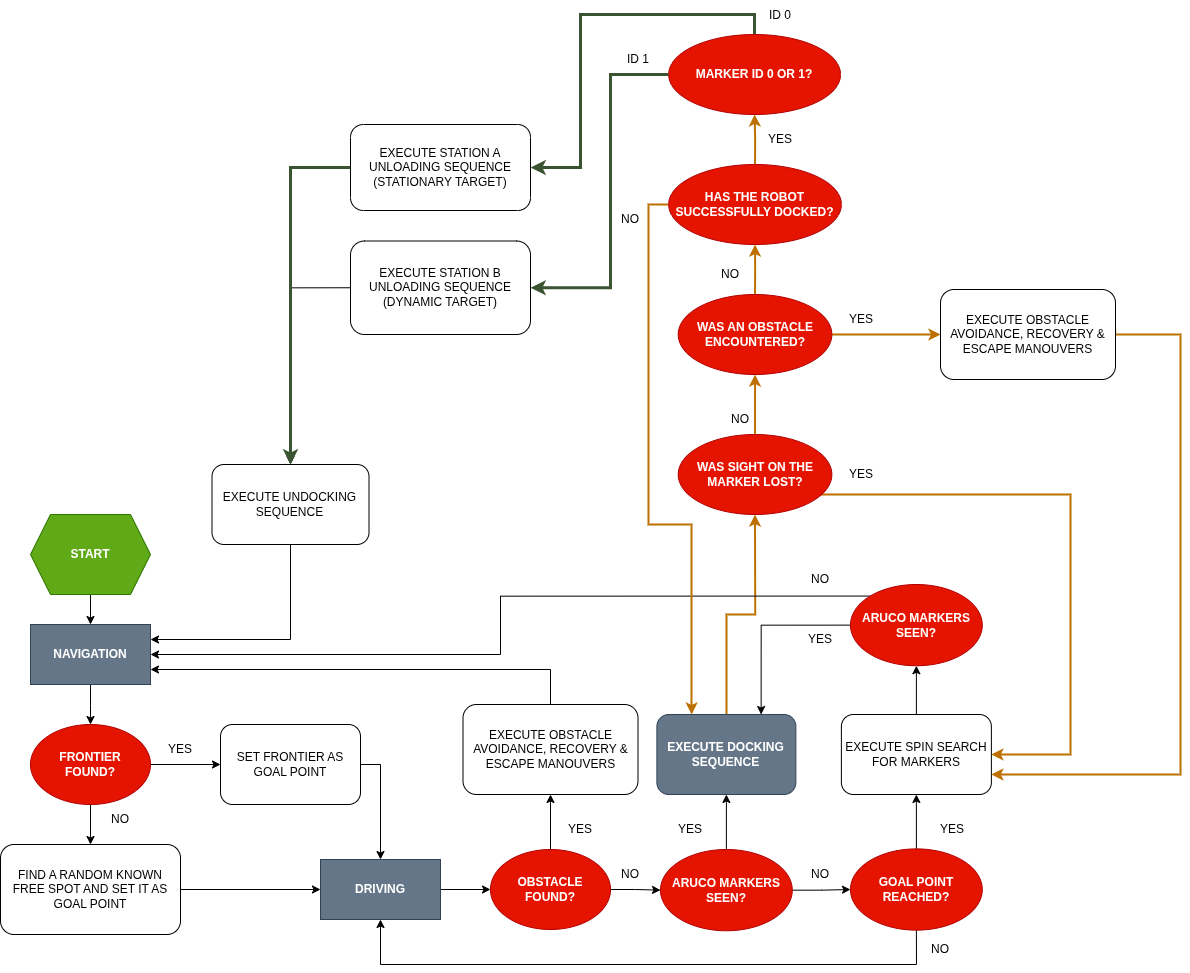

The diagram above was exported from draw.io. Its source (the exported page's mxGraphModel, read from the mxfile embedded in the PNG):
<mxGraphModel dx="2580" dy="2782" grid="1" gridSize="10" guides="1" tooltips="1" connect="1" arrows="1" fold="1" page="1" pageScale="1" pageWidth="827" pageHeight="1169" math="0" shadow="0">
  <root>
    <mxCell id="0" />
    <mxCell id="1" parent="0" />
    <mxCell id="d7oPRknH5dtlPTkiz4TG-5" edge="1" parent="1" source="d7oPRknH5dtlPTkiz4TG-1" style="edgeStyle=orthogonalEdgeStyle;rounded=0;orthogonalLoop=1;jettySize=auto;html=1;" value="">
      <mxGeometry relative="1" as="geometry">
        <mxPoint x="100" y="150" as="targetPoint" />
      </mxGeometry>
    </mxCell>
    <mxCell id="d7oPRknH5dtlPTkiz4TG-1" parent="1" style="shape=hexagon;perimeter=hexagonPerimeter2;whiteSpace=wrap;html=1;fixedSize=1;fillColor=#60a917;fontColor=#ffffff;strokeColor=#2D7600;fontStyle=1" value="START" vertex="1">
      <mxGeometry height="80" width="120" x="40" y="40" as="geometry" />
    </mxCell>
    <mxCell id="d7oPRknH5dtlPTkiz4TG-4" edge="1" parent="1" style="edgeStyle=orthogonalEdgeStyle;rounded=0;orthogonalLoop=1;jettySize=auto;html=1;" target="d7oPRknH5dtlPTkiz4TG-3" value="">
      <mxGeometry relative="1" as="geometry">
        <mxPoint x="100" y="210" as="sourcePoint" />
      </mxGeometry>
    </mxCell>
    <mxCell id="d7oPRknH5dtlPTkiz4TG-7" edge="1" parent="1" source="d7oPRknH5dtlPTkiz4TG-3" style="edgeStyle=orthogonalEdgeStyle;rounded=0;orthogonalLoop=1;jettySize=auto;html=1;" target="d7oPRknH5dtlPTkiz4TG-6" value="">
      <mxGeometry relative="1" as="geometry" />
    </mxCell>
    <mxCell id="d7oPRknH5dtlPTkiz4TG-11" edge="1" parent="1" source="d7oPRknH5dtlPTkiz4TG-3" style="edgeStyle=orthogonalEdgeStyle;rounded=0;orthogonalLoop=1;jettySize=auto;html=1;" target="d7oPRknH5dtlPTkiz4TG-10" value="">
      <mxGeometry relative="1" as="geometry" />
    </mxCell>
    <mxCell id="d7oPRknH5dtlPTkiz4TG-3" parent="1" style="ellipse;whiteSpace=wrap;html=1;fillColor=#e51400;fontColor=#ffffff;strokeColor=#B20000;fontStyle=1" value="FRONTIER&lt;br&gt;FOUND?" vertex="1">
      <mxGeometry height="80" width="120" x="40" y="250" as="geometry" />
    </mxCell>
    <mxCell id="d7oPRknH5dtlPTkiz4TG-17" edge="1" parent="1" source="d7oPRknH5dtlPTkiz4TG-6" style="edgeStyle=orthogonalEdgeStyle;rounded=0;orthogonalLoop=1;jettySize=auto;html=1;entryX=0.5;entryY=0;entryDx=0;entryDy=0;exitX=1;exitY=0.5;exitDx=0;exitDy=0;" target="d7oPRknH5dtlPTkiz4TG-16">
      <mxGeometry relative="1" as="geometry" />
    </mxCell>
    <mxCell id="d7oPRknH5dtlPTkiz4TG-6" parent="1" style="rounded=1;whiteSpace=wrap;html=1;" value="SET FRONTIER AS GOAL POINT" vertex="1">
      <mxGeometry height="80" width="140" x="230" y="250" as="geometry" />
    </mxCell>
    <mxCell id="d7oPRknH5dtlPTkiz4TG-8" parent="1" style="text;html=1;whiteSpace=wrap;strokeColor=none;fillColor=none;align=center;verticalAlign=middle;rounded=0;" value="YES" vertex="1">
      <mxGeometry height="30" width="60" x="160" y="260" as="geometry" />
    </mxCell>
    <mxCell id="d7oPRknH5dtlPTkiz4TG-18" edge="1" parent="1" source="d7oPRknH5dtlPTkiz4TG-10" style="edgeStyle=orthogonalEdgeStyle;rounded=0;orthogonalLoop=1;jettySize=auto;html=1;" target="d7oPRknH5dtlPTkiz4TG-16">
      <mxGeometry relative="1" as="geometry" />
    </mxCell>
    <mxCell id="d7oPRknH5dtlPTkiz4TG-10" parent="1" style="rounded=1;whiteSpace=wrap;html=1;" value="FIND A RANDOM KNOWN FREE SPOT AND SET IT AS GOAL POINT" vertex="1">
      <mxGeometry height="90" width="180" x="10" y="370" as="geometry" />
    </mxCell>
    <mxCell id="d7oPRknH5dtlPTkiz4TG-12" parent="1" style="text;html=1;whiteSpace=wrap;strokeColor=none;fillColor=none;align=center;verticalAlign=middle;rounded=0;" value="NO" vertex="1">
      <mxGeometry height="30" width="60" x="100" y="330" as="geometry" />
    </mxCell>
    <mxCell id="d7oPRknH5dtlPTkiz4TG-15" parent="1" style="rounded=0;whiteSpace=wrap;html=1;fillColor=#647687;fontColor=#ffffff;strokeColor=#314354;fontStyle=1" value="NAVIGATION" vertex="1">
      <mxGeometry height="60" width="120" x="40" y="150" as="geometry" />
    </mxCell>
    <mxCell id="d7oPRknH5dtlPTkiz4TG-20" edge="1" parent="1" source="d7oPRknH5dtlPTkiz4TG-16" style="edgeStyle=orthogonalEdgeStyle;rounded=0;orthogonalLoop=1;jettySize=auto;html=1;entryX=0;entryY=0.5;entryDx=0;entryDy=0;" target="d7oPRknH5dtlPTkiz4TG-19">
      <mxGeometry relative="1" as="geometry" />
    </mxCell>
    <mxCell id="d7oPRknH5dtlPTkiz4TG-16" parent="1" style="rounded=0;whiteSpace=wrap;html=1;fillColor=#647687;fontColor=#ffffff;strokeColor=#314354;fontStyle=1" value="DRIVING" vertex="1">
      <mxGeometry height="60" width="120" x="330" y="385" as="geometry" />
    </mxCell>
    <mxCell id="d7oPRknH5dtlPTkiz4TG-22" edge="1" parent="1" source="d7oPRknH5dtlPTkiz4TG-19" style="edgeStyle=orthogonalEdgeStyle;rounded=0;orthogonalLoop=1;jettySize=auto;html=1;exitX=0.5;exitY=0;exitDx=0;exitDy=0;entryX=0.5;entryY=1;entryDx=0;entryDy=0;" target="d7oPRknH5dtlPTkiz4TG-21">
      <mxGeometry relative="1" as="geometry" />
    </mxCell>
    <mxCell id="d7oPRknH5dtlPTkiz4TG-26" edge="1" parent="1" source="d7oPRknH5dtlPTkiz4TG-19" style="edgeStyle=orthogonalEdgeStyle;rounded=0;orthogonalLoop=1;jettySize=auto;html=1;entryX=0;entryY=0.5;entryDx=0;entryDy=0;" target="d7oPRknH5dtlPTkiz4TG-25">
      <mxGeometry relative="1" as="geometry" />
    </mxCell>
    <mxCell id="d7oPRknH5dtlPTkiz4TG-19" parent="1" style="ellipse;whiteSpace=wrap;html=1;fillColor=#e51400;fontColor=#ffffff;strokeColor=#B20000;fontStyle=1" value="OBSTACLE&lt;br&gt;FOUND?" vertex="1">
      <mxGeometry height="80" width="120" x="500" y="375" as="geometry" />
    </mxCell>
    <mxCell id="d7oPRknH5dtlPTkiz4TG-23" edge="1" parent="1" source="d7oPRknH5dtlPTkiz4TG-21" style="edgeStyle=orthogonalEdgeStyle;rounded=0;orthogonalLoop=1;jettySize=auto;html=1;exitX=0.5;exitY=0;exitDx=0;exitDy=0;entryX=1;entryY=0.75;entryDx=0;entryDy=0;" target="d7oPRknH5dtlPTkiz4TG-15">
      <mxGeometry relative="1" as="geometry" />
    </mxCell>
    <mxCell id="d7oPRknH5dtlPTkiz4TG-21" parent="1" style="rounded=1;whiteSpace=wrap;html=1;" value="EXECUTE OBSTACLE AVOIDANCE, RECOVERY &amp;amp; ESCAPE MANOUVERS" vertex="1">
      <mxGeometry height="90" width="175" x="472.5" y="230" as="geometry" />
    </mxCell>
    <mxCell id="d7oPRknH5dtlPTkiz4TG-24" parent="1" style="text;html=1;whiteSpace=wrap;strokeColor=none;fillColor=none;align=center;verticalAlign=middle;rounded=0;" value="YES" vertex="1">
      <mxGeometry height="30" width="60" x="560" y="340" as="geometry" />
    </mxCell>
    <mxCell id="d7oPRknH5dtlPTkiz4TG-29" edge="1" parent="1" source="d7oPRknH5dtlPTkiz4TG-25" style="edgeStyle=orthogonalEdgeStyle;rounded=0;orthogonalLoop=1;jettySize=auto;html=1;" target="d7oPRknH5dtlPTkiz4TG-28">
      <mxGeometry relative="1" as="geometry" />
    </mxCell>
    <mxCell id="d7oPRknH5dtlPTkiz4TG-34" edge="1" parent="1" source="d7oPRknH5dtlPTkiz4TG-25" style="edgeStyle=orthogonalEdgeStyle;rounded=0;orthogonalLoop=1;jettySize=auto;html=1;" target="d7oPRknH5dtlPTkiz4TG-33" value="">
      <mxGeometry relative="1" as="geometry" />
    </mxCell>
    <mxCell id="d7oPRknH5dtlPTkiz4TG-25" parent="1" style="ellipse;whiteSpace=wrap;html=1;fillColor=#e51400;fontColor=#ffffff;strokeColor=#B20000;fontStyle=1" value="ARUCO MARKERS SEEN?" vertex="1">
      <mxGeometry height="81.25" width="131.76" x="670" y="375" as="geometry" />
    </mxCell>
    <mxCell id="d7oPRknH5dtlPTkiz4TG-27" parent="1" style="text;html=1;whiteSpace=wrap;strokeColor=none;fillColor=none;align=center;verticalAlign=middle;rounded=0;" value="NO" vertex="1">
      <mxGeometry height="30" width="60" x="610" y="385" as="geometry" />
    </mxCell>
    <mxCell id="d7oPRknH5dtlPTkiz4TG-31" edge="1" parent="1" source="d7oPRknH5dtlPTkiz4TG-28" style="edgeStyle=orthogonalEdgeStyle;rounded=0;orthogonalLoop=1;jettySize=auto;html=1;exitX=0.5;exitY=1;exitDx=0;exitDy=0;entryX=0.5;entryY=1;entryDx=0;entryDy=0;" target="d7oPRknH5dtlPTkiz4TG-16">
      <mxGeometry relative="1" as="geometry">
        <Array as="points">
          <mxPoint x="926" y="490" />
          <mxPoint x="390" y="490" />
        </Array>
      </mxGeometry>
    </mxCell>
    <mxCell id="d7oPRknH5dtlPTkiz4TG-37" edge="1" parent="1" source="d7oPRknH5dtlPTkiz4TG-28" style="edgeStyle=orthogonalEdgeStyle;rounded=0;orthogonalLoop=1;jettySize=auto;html=1;" target="d7oPRknH5dtlPTkiz4TG-35" value="">
      <mxGeometry relative="1" as="geometry" />
    </mxCell>
    <mxCell id="d7oPRknH5dtlPTkiz4TG-28" parent="1" style="ellipse;whiteSpace=wrap;html=1;fillColor=#e51400;fontColor=#ffffff;strokeColor=#B20000;fontStyle=1" value="GOAL POINT REACHED?" vertex="1">
      <mxGeometry height="81.25" width="131.76" x="860" y="374.38" as="geometry" />
    </mxCell>
    <mxCell id="d7oPRknH5dtlPTkiz4TG-30" parent="1" style="text;html=1;whiteSpace=wrap;strokeColor=none;fillColor=none;align=center;verticalAlign=middle;rounded=0;" value="NO" vertex="1">
      <mxGeometry height="30" width="60" x="800" y="385" as="geometry" />
    </mxCell>
    <mxCell id="d7oPRknH5dtlPTkiz4TG-32" parent="1" style="text;html=1;whiteSpace=wrap;strokeColor=none;fillColor=none;align=center;verticalAlign=middle;rounded=0;" value="NO" vertex="1">
      <mxGeometry height="30" width="60" x="920" y="460" as="geometry" />
    </mxCell>
    <mxCell id="1Gg74l9V6QrPhS_TrKVW-2" edge="1" parent="1" source="d7oPRknH5dtlPTkiz4TG-33" style="edgeStyle=orthogonalEdgeStyle;rounded=0;orthogonalLoop=1;jettySize=auto;html=1;exitX=0.5;exitY=0;exitDx=0;exitDy=0;entryX=0.5;entryY=1;entryDx=0;entryDy=0;fillColor=#f0a30a;strokeColor=#BD7000;strokeWidth=2;" target="1Gg74l9V6QrPhS_TrKVW-1">
      <mxGeometry relative="1" as="geometry" />
    </mxCell>
    <mxCell id="d7oPRknH5dtlPTkiz4TG-33" parent="1" style="rounded=1;whiteSpace=wrap;html=1;fillColor=#647687;fontColor=#ffffff;strokeColor=#314354;fontStyle=1" value="EXECUTE DOCKING SEQUENCE" vertex="1">
      <mxGeometry height="80" width="139" x="666.38" y="240" as="geometry" />
    </mxCell>
    <mxCell id="d7oPRknH5dtlPTkiz4TG-43" edge="1" parent="1" source="d7oPRknH5dtlPTkiz4TG-35" style="edgeStyle=orthogonalEdgeStyle;rounded=0;orthogonalLoop=1;jettySize=auto;html=1;" target="d7oPRknH5dtlPTkiz4TG-42" value="">
      <mxGeometry relative="1" as="geometry" />
    </mxCell>
    <mxCell id="d7oPRknH5dtlPTkiz4TG-35" parent="1" style="rounded=1;whiteSpace=wrap;html=1;" value="EXECUTE SPIN SEARCH FOR MARKERS" vertex="1">
      <mxGeometry height="80" width="150" x="850.88" y="240" as="geometry" />
    </mxCell>
    <mxCell id="d7oPRknH5dtlPTkiz4TG-39" parent="1" style="text;html=1;whiteSpace=wrap;strokeColor=none;fillColor=none;align=center;verticalAlign=middle;rounded=0;" value="YES" vertex="1">
      <mxGeometry height="30" width="60" x="670" y="340" as="geometry" />
    </mxCell>
    <mxCell id="d7oPRknH5dtlPTkiz4TG-41" parent="1" style="text;html=1;whiteSpace=wrap;strokeColor=none;fillColor=none;align=center;verticalAlign=middle;rounded=0;" value="YES" vertex="1">
      <mxGeometry height="30" width="60" x="931.76" y="340" as="geometry" />
    </mxCell>
    <mxCell id="d7oPRknH5dtlPTkiz4TG-44" edge="1" parent="1" source="d7oPRknH5dtlPTkiz4TG-42" style="edgeStyle=orthogonalEdgeStyle;rounded=0;orthogonalLoop=1;jettySize=auto;html=1;exitX=0;exitY=0.5;exitDx=0;exitDy=0;entryX=0.75;entryY=0;entryDx=0;entryDy=0;" target="d7oPRknH5dtlPTkiz4TG-33">
      <mxGeometry relative="1" as="geometry" />
    </mxCell>
    <mxCell id="1Gg74l9V6QrPhS_TrKVW-14" edge="1" parent="1" source="d7oPRknH5dtlPTkiz4TG-42" style="edgeStyle=orthogonalEdgeStyle;rounded=0;orthogonalLoop=1;jettySize=auto;html=1;exitX=0;exitY=0;exitDx=0;exitDy=0;entryX=1;entryY=0.5;entryDx=0;entryDy=0;" target="d7oPRknH5dtlPTkiz4TG-15">
      <mxGeometry relative="1" as="geometry">
        <Array as="points">
          <mxPoint x="510" y="122" />
          <mxPoint x="510" y="180" />
        </Array>
      </mxGeometry>
    </mxCell>
    <mxCell id="d7oPRknH5dtlPTkiz4TG-42" parent="1" style="ellipse;whiteSpace=wrap;html=1;fillColor=#e51400;fontColor=#ffffff;strokeColor=#B20000;fontStyle=1" value="ARUCO MARKERS SEEN?" vertex="1">
      <mxGeometry height="81.25" width="131.76" x="860" y="110" as="geometry" />
    </mxCell>
    <mxCell id="d7oPRknH5dtlPTkiz4TG-45" parent="1" style="text;html=1;whiteSpace=wrap;strokeColor=none;fillColor=none;align=center;verticalAlign=middle;rounded=0;" value="YES" vertex="1">
      <mxGeometry height="30" width="60" x="800" y="150" as="geometry" />
    </mxCell>
    <mxCell id="d7oPRknH5dtlPTkiz4TG-47" parent="1" style="text;html=1;whiteSpace=wrap;strokeColor=none;fillColor=none;align=center;verticalAlign=middle;rounded=0;" value="NO" vertex="1">
      <mxGeometry height="30" width="60" x="800" y="90" as="geometry" />
    </mxCell>
    <mxCell id="1Gg74l9V6QrPhS_TrKVW-3" edge="1" parent="1" source="1Gg74l9V6QrPhS_TrKVW-1" style="edgeStyle=orthogonalEdgeStyle;rounded=0;orthogonalLoop=1;jettySize=auto;html=1;exitX=1;exitY=0.5;exitDx=0;exitDy=0;entryX=1;entryY=0.5;entryDx=0;entryDy=0;strokeWidth=2;fillColor=#f0a30a;strokeColor=#BD7000;" target="d7oPRknH5dtlPTkiz4TG-35">
      <mxGeometry relative="1" as="geometry">
        <Array as="points">
          <mxPoint x="813" y="20" />
          <mxPoint x="1080" y="20" />
          <mxPoint x="1080" y="280" />
        </Array>
      </mxGeometry>
    </mxCell>
    <mxCell id="1Gg74l9V6QrPhS_TrKVW-8" edge="1" parent="1" source="1Gg74l9V6QrPhS_TrKVW-1" style="edgeStyle=orthogonalEdgeStyle;rounded=0;orthogonalLoop=1;jettySize=auto;html=1;fillColor=#f0a30a;strokeColor=#BD7000;strokeWidth=2;" target="1Gg74l9V6QrPhS_TrKVW-7" value="">
      <mxGeometry relative="1" as="geometry" />
    </mxCell>
    <mxCell id="1Gg74l9V6QrPhS_TrKVW-1" parent="1" style="ellipse;whiteSpace=wrap;html=1;fillColor=#e51400;fontColor=#ffffff;strokeColor=#B20000;fontStyle=1" value="WAS SIGHT ON THE MARKER LOST?" vertex="1">
      <mxGeometry height="80" width="153.62" x="687.72" y="-40" as="geometry" />
    </mxCell>
    <mxCell id="1Gg74l9V6QrPhS_TrKVW-4" parent="1" style="text;html=1;whiteSpace=wrap;strokeColor=none;fillColor=none;align=center;verticalAlign=middle;rounded=0;" value="YES" vertex="1">
      <mxGeometry height="30" width="60" x="841.34" y="-15" as="geometry" />
    </mxCell>
    <mxCell id="1Gg74l9V6QrPhS_TrKVW-11" edge="1" parent="1" source="1Gg74l9V6QrPhS_TrKVW-7" style="edgeStyle=orthogonalEdgeStyle;rounded=0;orthogonalLoop=1;jettySize=auto;html=1;fillColor=#f0a30a;strokeColor=#BD7000;strokeWidth=2;" target="1Gg74l9V6QrPhS_TrKVW-10" value="">
      <mxGeometry relative="1" as="geometry" />
    </mxCell>
    <mxCell id="1Gg74l9V6QrPhS_TrKVW-17" edge="1" parent="1" source="1Gg74l9V6QrPhS_TrKVW-7" style="edgeStyle=orthogonalEdgeStyle;rounded=0;orthogonalLoop=1;jettySize=auto;html=1;fillColor=#f0a30a;strokeColor=#BD7000;strokeWidth=2;" target="1Gg74l9V6QrPhS_TrKVW-16" value="">
      <mxGeometry relative="1" as="geometry" />
    </mxCell>
    <mxCell id="1Gg74l9V6QrPhS_TrKVW-7" parent="1" style="ellipse;whiteSpace=wrap;html=1;fillColor=#e51400;fontColor=#ffffff;strokeColor=#B20000;fontStyle=1" value="WAS AN OBSTACLE ENCOUNTERED?" vertex="1">
      <mxGeometry height="80" width="153.62" x="687.7199999999999" y="-180" as="geometry" />
    </mxCell>
    <mxCell id="1Gg74l9V6QrPhS_TrKVW-9" parent="1" style="text;html=1;whiteSpace=wrap;strokeColor=none;fillColor=none;align=center;verticalAlign=middle;rounded=0;" value="NO" vertex="1">
      <mxGeometry height="30" width="60" x="720" y="-70" as="geometry" />
    </mxCell>
    <mxCell id="1Gg74l9V6QrPhS_TrKVW-13" edge="1" parent="1" source="1Gg74l9V6QrPhS_TrKVW-10" style="edgeStyle=orthogonalEdgeStyle;rounded=0;orthogonalLoop=1;jettySize=auto;html=1;entryX=1;entryY=0.75;entryDx=0;entryDy=0;strokeWidth=2;fillColor=#f0a30a;strokeColor=#BD7000;exitX=0.997;exitY=0.4;exitDx=0;exitDy=0;exitPerimeter=0;" target="d7oPRknH5dtlPTkiz4TG-35">
      <mxGeometry relative="1" as="geometry">
        <Array as="points">
          <mxPoint x="1125" y="-140" />
          <mxPoint x="1190" y="-140" />
          <mxPoint x="1190" y="300" />
        </Array>
      </mxGeometry>
    </mxCell>
    <mxCell id="1Gg74l9V6QrPhS_TrKVW-10" parent="1" style="rounded=1;whiteSpace=wrap;html=1;" value="EXECUTE OBSTACLE AVOIDANCE, RECOVERY &amp;amp; ESCAPE MANOUVERS" vertex="1">
      <mxGeometry height="90" width="175" x="950" y="-185" as="geometry" />
    </mxCell>
    <mxCell id="1Gg74l9V6QrPhS_TrKVW-12" parent="1" style="text;html=1;whiteSpace=wrap;strokeColor=none;fillColor=none;align=center;verticalAlign=middle;rounded=0;" value="YES" vertex="1">
      <mxGeometry height="30" width="60" x="841.34" y="-170" as="geometry" />
    </mxCell>
    <mxCell id="1Gg74l9V6QrPhS_TrKVW-19" edge="1" parent="1" source="1Gg74l9V6QrPhS_TrKVW-16" style="edgeStyle=orthogonalEdgeStyle;rounded=0;orthogonalLoop=1;jettySize=auto;html=1;exitX=0;exitY=0.5;exitDx=0;exitDy=0;entryX=0.25;entryY=0;entryDx=0;entryDy=0;fillColor=#f0a30a;strokeColor=#BD7000;strokeWidth=2;" target="d7oPRknH5dtlPTkiz4TG-33">
      <mxGeometry relative="1" as="geometry">
        <Array as="points">
          <mxPoint x="658" y="-270" />
          <mxPoint x="658" y="50" />
          <mxPoint x="701" y="50" />
        </Array>
      </mxGeometry>
    </mxCell>
    <mxCell id="1Gg74l9V6QrPhS_TrKVW-25" edge="1" parent="1" source="1Gg74l9V6QrPhS_TrKVW-16" style="edgeStyle=orthogonalEdgeStyle;rounded=0;orthogonalLoop=1;jettySize=auto;html=1;fillColor=#f0a30a;strokeColor=#BD7000;strokeWidth=2;" target="1Gg74l9V6QrPhS_TrKVW-24" value="">
      <mxGeometry relative="1" as="geometry" />
    </mxCell>
    <mxCell id="1Gg74l9V6QrPhS_TrKVW-16" parent="1" style="ellipse;whiteSpace=wrap;html=1;fillColor=#e51400;fontColor=#ffffff;strokeColor=#B20000;fontStyle=1" value="HAS THE ROBOT SUCCESSFULLY DOCKED?" vertex="1">
      <mxGeometry height="80" width="172.69" x="678.1899999999999" y="-310" as="geometry" />
    </mxCell>
    <mxCell id="1Gg74l9V6QrPhS_TrKVW-21" parent="1" style="text;html=1;whiteSpace=wrap;strokeColor=none;fillColor=none;align=center;verticalAlign=middle;rounded=0;" value="NO" vertex="1">
      <mxGeometry height="30" width="60" x="710" y="-215" as="geometry" />
    </mxCell>
    <mxCell id="1Gg74l9V6QrPhS_TrKVW-22" parent="1" style="text;html=1;whiteSpace=wrap;strokeColor=none;fillColor=none;align=center;verticalAlign=middle;rounded=0;" value="NO" vertex="1">
      <mxGeometry height="30" width="60" x="610" y="-270" as="geometry" />
    </mxCell>
    <mxCell id="1Gg74l9V6QrPhS_TrKVW-30" edge="1" parent="1" source="1Gg74l9V6QrPhS_TrKVW-24" style="edgeStyle=orthogonalEdgeStyle;rounded=0;orthogonalLoop=1;jettySize=auto;html=1;exitX=0.5;exitY=0;exitDx=0;exitDy=0;entryX=1;entryY=0.5;entryDx=0;entryDy=0;fillColor=#6d8764;strokeColor=#3A5431;strokeWidth=3;" target="1Gg74l9V6QrPhS_TrKVW-28">
      <mxGeometry relative="1" as="geometry">
        <Array as="points">
          <mxPoint x="764" y="-460" />
          <mxPoint x="590" y="-460" />
          <mxPoint x="590" y="-307" />
        </Array>
      </mxGeometry>
    </mxCell>
    <mxCell id="1Gg74l9V6QrPhS_TrKVW-31" edge="1" parent="1" source="1Gg74l9V6QrPhS_TrKVW-24" style="edgeStyle=orthogonalEdgeStyle;rounded=0;orthogonalLoop=1;jettySize=auto;html=1;exitX=0;exitY=0.5;exitDx=0;exitDy=0;entryX=1;entryY=0.5;entryDx=0;entryDy=0;fillColor=#6d8764;strokeColor=#3A5431;strokeWidth=3;" target="1Gg74l9V6QrPhS_TrKVW-27">
      <mxGeometry relative="1" as="geometry">
        <Array as="points">
          <mxPoint x="620" y="-400" />
          <mxPoint x="620" y="-187" />
        </Array>
      </mxGeometry>
    </mxCell>
    <mxCell id="1Gg74l9V6QrPhS_TrKVW-24" parent="1" style="ellipse;whiteSpace=wrap;html=1;fillColor=#e51400;fontColor=#ffffff;strokeColor=#B20000;fontStyle=1" value="MARKER ID 0 OR 1?" vertex="1">
      <mxGeometry height="80" width="171.81" x="678.19" y="-440" as="geometry" />
    </mxCell>
    <mxCell id="1Gg74l9V6QrPhS_TrKVW-26" parent="1" style="text;html=1;whiteSpace=wrap;strokeColor=none;fillColor=none;align=center;verticalAlign=middle;rounded=0;" value="YES" vertex="1">
      <mxGeometry height="30" width="60" x="760" y="-350" as="geometry" />
    </mxCell>
    <mxCell id="1Gg74l9V6QrPhS_TrKVW-55" edge="1" parent="1" source="1Gg74l9V6QrPhS_TrKVW-27" style="edgeStyle=orthogonalEdgeStyle;rounded=0;orthogonalLoop=1;jettySize=auto;html=1;exitX=0;exitY=0.5;exitDx=0;exitDy=0;entryX=0.5;entryY=0;entryDx=0;entryDy=0;" target="1Gg74l9V6QrPhS_TrKVW-50">
      <mxGeometry relative="1" as="geometry" />
    </mxCell>
    <mxCell id="1Gg74l9V6QrPhS_TrKVW-27" parent="1" style="rounded=1;whiteSpace=wrap;html=1;" value="EXECUTE STATION B UNLOADING SEQUENCE (DYNAMIC TARGET)" vertex="1">
      <mxGeometry height="93.5" width="180" x="360" y="-233.5" as="geometry" />
    </mxCell>
    <mxCell id="1Gg74l9V6QrPhS_TrKVW-41" edge="1" parent="1" source="1Gg74l9V6QrPhS_TrKVW-28" style="edgeStyle=orthogonalEdgeStyle;rounded=0;orthogonalLoop=1;jettySize=auto;html=1;exitX=0;exitY=0.5;exitDx=0;exitDy=0;entryX=0.5;entryY=0;entryDx=0;entryDy=0;fillColor=#6d8764;strokeColor=#3A5431;strokeWidth=3;" target="1Gg74l9V6QrPhS_TrKVW-50">
      <mxGeometry relative="1" as="geometry">
        <Array as="points">
          <mxPoint x="300" y="-307" />
        </Array>
        <mxPoint x="300" y="-140" as="targetPoint" />
      </mxGeometry>
    </mxCell>
    <mxCell id="1Gg74l9V6QrPhS_TrKVW-28" parent="1" style="rounded=1;whiteSpace=wrap;html=1;" value="EXECUTE STATION A UNLOADING SEQUENCE (STATIONARY TARGET)" vertex="1">
      <mxGeometry height="86" width="180" x="360" y="-350" as="geometry" />
    </mxCell>
    <mxCell id="1Gg74l9V6QrPhS_TrKVW-32" parent="1" style="text;html=1;whiteSpace=wrap;strokeColor=none;fillColor=none;align=center;verticalAlign=middle;rounded=0;" value="ID 0" vertex="1">
      <mxGeometry height="30" width="60" x="760" y="-474" as="geometry" />
    </mxCell>
    <mxCell id="1Gg74l9V6QrPhS_TrKVW-33" parent="1" style="text;html=1;whiteSpace=wrap;strokeColor=none;fillColor=none;align=center;verticalAlign=middle;rounded=0;" value="ID 1" vertex="1">
      <mxGeometry height="30" width="60" x="618.1899999999999" y="-430" as="geometry" />
    </mxCell>
    <mxCell id="1Gg74l9V6QrPhS_TrKVW-52" edge="1" parent="1" source="1Gg74l9V6QrPhS_TrKVW-50" style="edgeStyle=orthogonalEdgeStyle;rounded=0;orthogonalLoop=1;jettySize=auto;html=1;entryX=1;entryY=0.25;entryDx=0;entryDy=0;" target="d7oPRknH5dtlPTkiz4TG-15">
      <mxGeometry relative="1" as="geometry">
        <Array as="points">
          <mxPoint x="300" y="165" />
        </Array>
        <mxPoint x="170" y="170" as="targetPoint" />
      </mxGeometry>
    </mxCell>
    <mxCell id="1Gg74l9V6QrPhS_TrKVW-50" parent="1" style="rounded=1;whiteSpace=wrap;html=1;" value="EXECUTE UNDOCKING SEQUENCE" vertex="1">
      <mxGeometry height="80" width="157" x="221.5" y="-10" as="geometry" />
    </mxCell>
  </root>
</mxGraphModel>